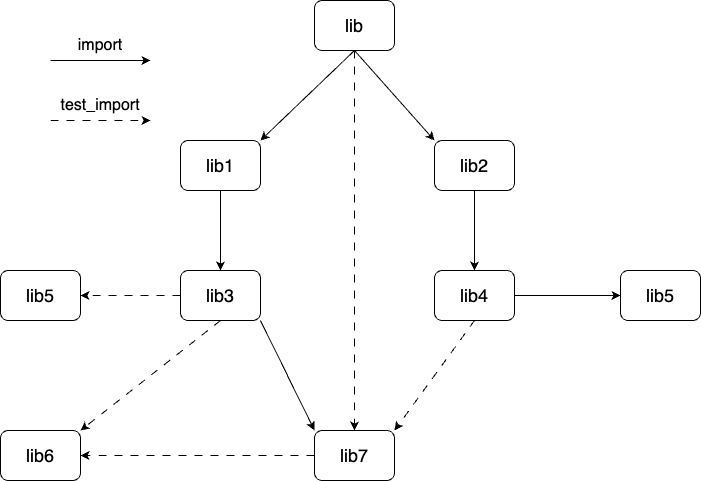

The diagram above was exported from draw.io. Its source (the exported page's mxGraphModel, read from the mxfile embedded in the PNG):
<mxGraphModel dx="1242" dy="700" grid="1" gridSize="10" guides="1" tooltips="1" connect="1" arrows="1" fold="1" page="1" pageScale="1" pageWidth="827" pageHeight="1169" math="0" shadow="0">
  <root>
    <mxCell id="0" />
    <mxCell id="1" parent="0" />
    <mxCell id="T9ZCM3_TFHbV8wr403XE-1" value="&lt;font style=&quot;font-size: 18px;&quot;&gt;lib&lt;/font&gt;" style="rounded=1;whiteSpace=wrap;html=1;" vertex="1" parent="1">
      <mxGeometry x="404" y="120" width="80" height="50" as="geometry" />
    </mxCell>
    <mxCell id="T9ZCM3_TFHbV8wr403XE-2" value="&lt;font style=&quot;font-size: 18px;&quot;&gt;lib1&lt;/font&gt;" style="rounded=1;whiteSpace=wrap;html=1;" vertex="1" parent="1">
      <mxGeometry x="270" y="260" width="80" height="50" as="geometry" />
    </mxCell>
    <mxCell id="T9ZCM3_TFHbV8wr403XE-3" value="&lt;font style=&quot;font-size: 18px;&quot;&gt;lib2&lt;/font&gt;" style="rounded=1;whiteSpace=wrap;html=1;" vertex="1" parent="1">
      <mxGeometry x="524" y="260" width="80" height="50" as="geometry" />
    </mxCell>
    <mxCell id="T9ZCM3_TFHbV8wr403XE-4" value="&lt;font style=&quot;font-size: 18px;&quot;&gt;lib3&lt;/font&gt;" style="rounded=1;whiteSpace=wrap;html=1;" vertex="1" parent="1">
      <mxGeometry x="270" y="390" width="80" height="50" as="geometry" />
    </mxCell>
    <mxCell id="T9ZCM3_TFHbV8wr403XE-5" value="&lt;font style=&quot;font-size: 18px;&quot;&gt;lib4&lt;/font&gt;" style="rounded=1;whiteSpace=wrap;html=1;" vertex="1" parent="1">
      <mxGeometry x="524" y="390" width="80" height="50" as="geometry" />
    </mxCell>
    <mxCell id="T9ZCM3_TFHbV8wr403XE-6" value="&lt;font style=&quot;font-size: 18px;&quot;&gt;lib5&lt;/font&gt;" style="rounded=1;whiteSpace=wrap;html=1;" vertex="1" parent="1">
      <mxGeometry x="90" y="390" width="80" height="50" as="geometry" />
    </mxCell>
    <mxCell id="T9ZCM3_TFHbV8wr403XE-7" value="&lt;font style=&quot;font-size: 18px;&quot;&gt;lib6&lt;/font&gt;" style="rounded=1;whiteSpace=wrap;html=1;" vertex="1" parent="1">
      <mxGeometry x="90" y="550" width="80" height="50" as="geometry" />
    </mxCell>
    <mxCell id="T9ZCM3_TFHbV8wr403XE-8" value="&lt;font style=&quot;font-size: 18px;&quot;&gt;lib7&lt;/font&gt;" style="rounded=1;whiteSpace=wrap;html=1;" vertex="1" parent="1">
      <mxGeometry x="404" y="550" width="80" height="50" as="geometry" />
    </mxCell>
    <mxCell id="T9ZCM3_TFHbV8wr403XE-9" value="" style="endArrow=classic;html=1;rounded=0;exitX=0.5;exitY=1;exitDx=0;exitDy=0;entryX=1;entryY=0;entryDx=0;entryDy=0;" edge="1" parent="1" source="T9ZCM3_TFHbV8wr403XE-1" target="T9ZCM3_TFHbV8wr403XE-2">
      <mxGeometry width="50" height="50" relative="1" as="geometry">
        <mxPoint x="500" y="400" as="sourcePoint" />
        <mxPoint x="550" y="350" as="targetPoint" />
      </mxGeometry>
    </mxCell>
    <mxCell id="T9ZCM3_TFHbV8wr403XE-10" value="" style="endArrow=classic;html=1;rounded=0;exitX=0.5;exitY=1;exitDx=0;exitDy=0;entryX=0;entryY=0;entryDx=0;entryDy=0;" edge="1" parent="1" source="T9ZCM3_TFHbV8wr403XE-1" target="T9ZCM3_TFHbV8wr403XE-3">
      <mxGeometry width="50" height="50" relative="1" as="geometry">
        <mxPoint x="454" y="180" as="sourcePoint" />
        <mxPoint x="360" y="270" as="targetPoint" />
      </mxGeometry>
    </mxCell>
    <mxCell id="T9ZCM3_TFHbV8wr403XE-11" value="" style="endArrow=classic;html=1;rounded=0;exitX=0.5;exitY=1;exitDx=0;exitDy=0;entryX=0.5;entryY=0;entryDx=0;entryDy=0;" edge="1" parent="1" source="T9ZCM3_TFHbV8wr403XE-2" target="T9ZCM3_TFHbV8wr403XE-4">
      <mxGeometry width="50" height="50" relative="1" as="geometry">
        <mxPoint x="454" y="180" as="sourcePoint" />
        <mxPoint x="360" y="270" as="targetPoint" />
      </mxGeometry>
    </mxCell>
    <mxCell id="T9ZCM3_TFHbV8wr403XE-12" value="" style="endArrow=classic;html=1;rounded=0;exitX=0.5;exitY=1;exitDx=0;exitDy=0;entryX=0.5;entryY=0;entryDx=0;entryDy=0;" edge="1" parent="1" source="T9ZCM3_TFHbV8wr403XE-3" target="T9ZCM3_TFHbV8wr403XE-5">
      <mxGeometry width="50" height="50" relative="1" as="geometry">
        <mxPoint x="464" y="190" as="sourcePoint" />
        <mxPoint x="370" y="280" as="targetPoint" />
      </mxGeometry>
    </mxCell>
    <mxCell id="T9ZCM3_TFHbV8wr403XE-14" value="" style="endArrow=classic;html=1;rounded=0;exitX=1;exitY=0.5;exitDx=0;exitDy=0;entryX=0;entryY=0.5;entryDx=0;entryDy=0;" edge="1" parent="1" source="T9ZCM3_TFHbV8wr403XE-5" target="T9ZCM3_TFHbV8wr403XE-15">
      <mxGeometry width="50" height="50" relative="1" as="geometry">
        <mxPoint x="554" y="320" as="sourcePoint" />
        <mxPoint x="460" y="410" as="targetPoint" />
      </mxGeometry>
    </mxCell>
    <mxCell id="T9ZCM3_TFHbV8wr403XE-15" value="&lt;font style=&quot;font-size: 18px;&quot;&gt;lib5&lt;/font&gt;" style="rounded=1;whiteSpace=wrap;html=1;" vertex="1" parent="1">
      <mxGeometry x="710" y="390" width="80" height="50" as="geometry" />
    </mxCell>
    <mxCell id="T9ZCM3_TFHbV8wr403XE-17" value="" style="endArrow=classic;html=1;rounded=0;entryX=0.5;entryY=0;entryDx=0;entryDy=0;dashed=1;dashPattern=8 8;exitX=0.5;exitY=1;exitDx=0;exitDy=0;" edge="1" parent="1" source="T9ZCM3_TFHbV8wr403XE-1" target="T9ZCM3_TFHbV8wr403XE-8">
      <mxGeometry width="50" height="50" relative="1" as="geometry">
        <mxPoint x="450" y="210" as="sourcePoint" />
        <mxPoint x="290" y="560" as="targetPoint" />
      </mxGeometry>
    </mxCell>
    <mxCell id="T9ZCM3_TFHbV8wr403XE-18" value="" style="endArrow=classic;html=1;rounded=0;entryX=1;entryY=0.5;entryDx=0;entryDy=0;dashed=1;dashPattern=8 8;exitX=0;exitY=0.5;exitDx=0;exitDy=0;" edge="1" parent="1" source="T9ZCM3_TFHbV8wr403XE-4" target="T9ZCM3_TFHbV8wr403XE-6">
      <mxGeometry width="50" height="50" relative="1" as="geometry">
        <mxPoint x="454" y="180" as="sourcePoint" />
        <mxPoint x="454" y="560" as="targetPoint" />
      </mxGeometry>
    </mxCell>
    <mxCell id="T9ZCM3_TFHbV8wr403XE-19" value="" style="endArrow=classic;html=1;rounded=0;entryX=1;entryY=0;entryDx=0;entryDy=0;dashed=1;dashPattern=8 8;exitX=0.5;exitY=1;exitDx=0;exitDy=0;" edge="1" parent="1" source="T9ZCM3_TFHbV8wr403XE-4" target="T9ZCM3_TFHbV8wr403XE-7">
      <mxGeometry width="50" height="50" relative="1" as="geometry">
        <mxPoint x="464" y="190" as="sourcePoint" />
        <mxPoint x="464" y="570" as="targetPoint" />
      </mxGeometry>
    </mxCell>
    <mxCell id="T9ZCM3_TFHbV8wr403XE-20" value="" style="endArrow=classic;html=1;rounded=0;exitX=1;exitY=1;exitDx=0;exitDy=0;entryX=0;entryY=0;entryDx=0;entryDy=0;" edge="1" parent="1" source="T9ZCM3_TFHbV8wr403XE-4" target="T9ZCM3_TFHbV8wr403XE-8">
      <mxGeometry width="50" height="50" relative="1" as="geometry">
        <mxPoint x="320" y="600" as="sourcePoint" />
        <mxPoint x="340" y="560" as="targetPoint" />
      </mxGeometry>
    </mxCell>
    <mxCell id="T9ZCM3_TFHbV8wr403XE-21" value="" style="endArrow=classic;html=1;rounded=0;entryX=1;entryY=0.5;entryDx=0;entryDy=0;dashed=1;dashPattern=8 8;exitX=0;exitY=0.5;exitDx=0;exitDy=0;" edge="1" parent="1" source="T9ZCM3_TFHbV8wr403XE-8" target="T9ZCM3_TFHbV8wr403XE-7">
      <mxGeometry width="50" height="50" relative="1" as="geometry">
        <mxPoint x="320" y="450" as="sourcePoint" />
        <mxPoint x="180" y="560" as="targetPoint" />
      </mxGeometry>
    </mxCell>
    <mxCell id="T9ZCM3_TFHbV8wr403XE-22" value="" style="endArrow=classic;html=1;rounded=0;entryX=1;entryY=0;entryDx=0;entryDy=0;dashed=1;dashPattern=8 8;exitX=0.5;exitY=1;exitDx=0;exitDy=0;" edge="1" parent="1" source="T9ZCM3_TFHbV8wr403XE-5" target="T9ZCM3_TFHbV8wr403XE-8">
      <mxGeometry width="50" height="50" relative="1" as="geometry">
        <mxPoint x="330" y="460" as="sourcePoint" />
        <mxPoint x="190" y="570" as="targetPoint" />
      </mxGeometry>
    </mxCell>
    <mxCell id="T9ZCM3_TFHbV8wr403XE-23" value="" style="endArrow=classic;html=1;rounded=0;" edge="1" parent="1">
      <mxGeometry width="50" height="50" relative="1" as="geometry">
        <mxPoint x="140" y="180" as="sourcePoint" />
        <mxPoint x="240" y="180" as="targetPoint" />
      </mxGeometry>
    </mxCell>
    <mxCell id="T9ZCM3_TFHbV8wr403XE-24" value="" style="endArrow=classic;html=1;rounded=0;dashed=1;dashPattern=8 8;" edge="1" parent="1">
      <mxGeometry width="50" height="50" relative="1" as="geometry">
        <mxPoint x="140" y="240" as="sourcePoint" />
        <mxPoint x="240" y="240" as="targetPoint" />
      </mxGeometry>
    </mxCell>
    <mxCell id="T9ZCM3_TFHbV8wr403XE-27" value="&lt;font style=&quot;font-size: 16px;&quot;&gt;import&lt;/font&gt;" style="text;html=1;align=center;verticalAlign=middle;whiteSpace=wrap;rounded=0;" vertex="1" parent="1">
      <mxGeometry x="160" y="150" width="60" height="30" as="geometry" />
    </mxCell>
    <mxCell id="T9ZCM3_TFHbV8wr403XE-28" value="&lt;font style=&quot;font-size: 16px;&quot;&gt;test_import&lt;/font&gt;" style="text;html=1;align=center;verticalAlign=middle;whiteSpace=wrap;rounded=0;" vertex="1" parent="1">
      <mxGeometry x="160" y="210" width="60" height="30" as="geometry" />
    </mxCell>
  </root>
</mxGraphModel>